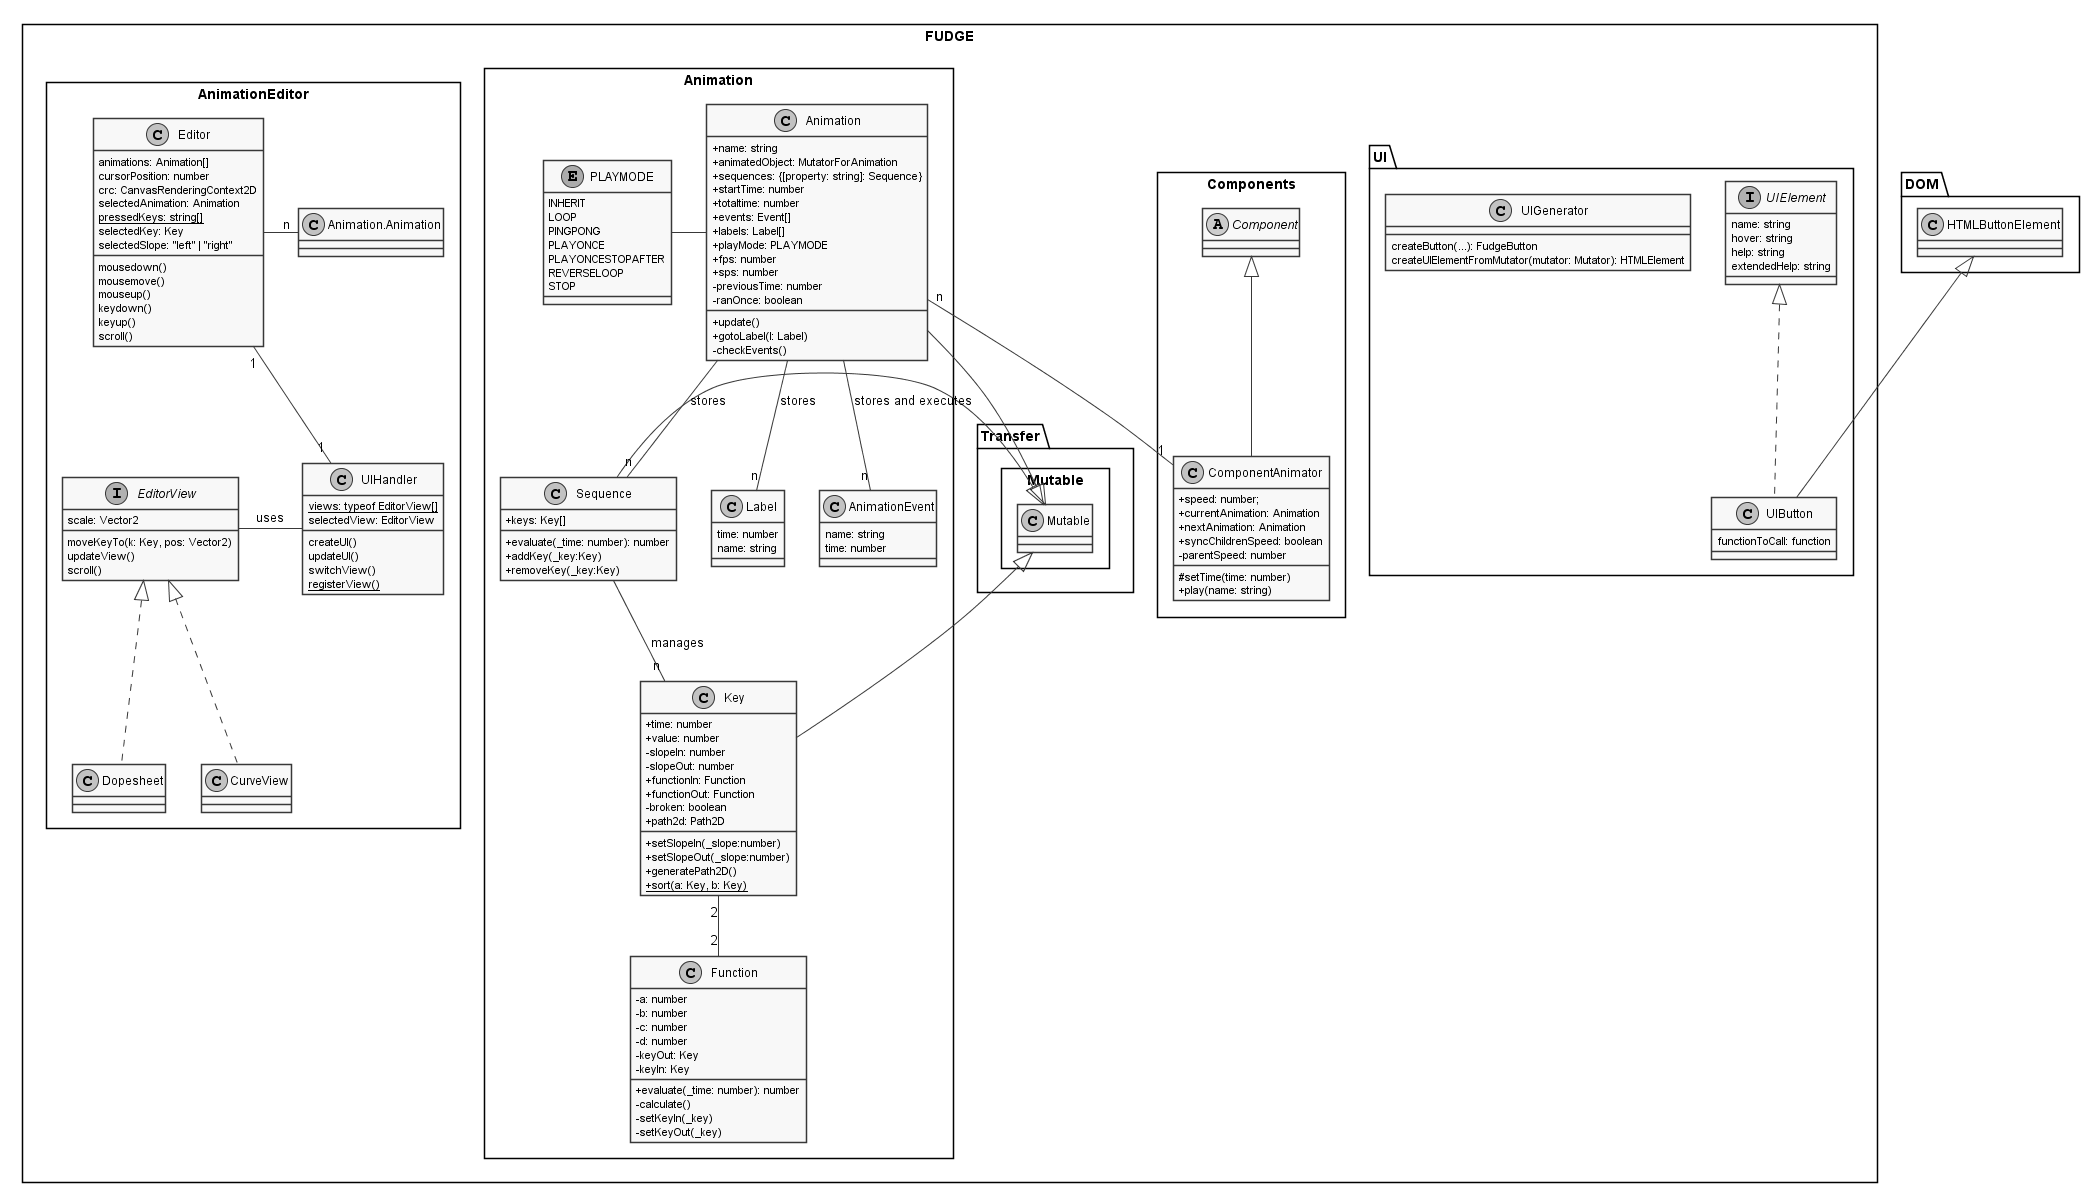

The diagram above was rendered by PlantUML. Its source (embedded in the PNG):
@startuml Animation Editor Class Diagram
skinparam monochrome true
skinparam componentStyle uml2
skinparam classAttributeIconSize 0
skinparam shadowing false
skinparam handwritten false


package FUDGE <<Rectangle>> {
	package Transfer {
		package Mutable <<Rectangle>>{
			class Mutable {

			}
		}
	}
	package Components <<Rectangle>> {
		abstract Component {

		}
		class ComponentAnimator extends Component{
			+ speed: number;
			+ currentAnimation: Animation
			+ nextAnimation: Animation
			+ syncChildrenSpeed: boolean
			- parentSpeed: number
			# setTime(time: number)
			+ play(name: string)
		}
	}

	package UI {
		package UI {
		interface UIElement{
			name: string
			hover: string
			help: string
			extendedHelp: string
		}
		class UIButton extends DOM.HTMLButtonElement implements UIElement {
			functionToCall: function
		}

		class UIGenerator {
			createButton(...): FudgeButton
			createUIElementFromMutator(mutator: Mutator): HTMLElement
		}
	}

	package Animation <<Rectangle>> {

		class Animation {
			+ name: string
			+ animatedObject: MutatorForAnimation
			+ sequences: {[property: string]: Sequence}
			+ startTime: number
			+ totaltime: number
			+ events: Event[]
			+ labels: Label[]
			+ playMode: PLAYMODE
			+ fps: number
			+ sps: number
			- previousTime: number
			- ranOnce: boolean
			+ update()
			+ gotoLabel(l: Label)
			- checkEvents()
		}

		class Sequence extends Mutable {
			+ keys: Key[]
			+ evaluate(_time: number): number
			+ addKey(_key:Key)
			+ removeKey(_key:Key)
		}

		class Key extends Mutable {
			+ time: number
			+ value: number
			- slopeIn: number
			- slopeOut: number
			+ functionIn: Function
			+ functionOut: Function
			- broken: boolean
			+ path2d: Path2D
			+ setSlopeIn(_slope:number)
			+ setSlopeOut(_slope:number)
			+ generatePath2D()
			{static} + sort(a: Key, b: Key)
		}

		class Function {
			- a: number
			- b: number
			- c: number
			- d: number
			- keyOut: Key
			- keyIn: Key
			+ evaluate(_time: number): number
			- calculate()
			- setKeyIn(_key)
			- setKeyOut(_key)
		}

		enum PLAYMODE{
			INHERIT
			LOOP
			PINGPONG
			PLAYONCE
			PLAYONCESTOPAFTER
			REVERSELOOP
			STOP
		}

		class Label {
			time: number
			name: string
		}

		class AnimationEvent {
			name: string
			time: number
		}

		ComponentAnimator "1" -up- "n" Animation
		Animation -- "n" Sequence : stores
		Animation --|> Mutable
		Sequence -- "n" Key : manages
		Key "2" -- "2" Function
		Animation -- "n" AnimationEvent : stores and executes
		Animation -- "n" Label : stores
		Animation -left- PLAYMODE
	}
	package AnimationEditor <<Rectangle>> {
		class Editor {
			animations: Animation[]
			cursorPosition: number
			crc: CanvasRenderingContext2D
			selectedAnimation: Animation
			{static} pressedKeys: string[]
			selectedKey: Key
			selectedSlope: "left" | "right"
			mousedown()
			mousemove()
			mouseup()
			keydown()
			keyup()
			scroll()
		}

		class UIHandler {
			{static} views: typeof EditorView[]
			selectedView: EditorView
			
			createUI()
			updateUI()
			switchView()
			{static} registerView()
		}

		interface EditorView{
			scale: Vector2
			moveKeyTo(k: Key, pos: Vector2)
			updateView()
			scroll()
		}
		class Dopesheet implements EditorView {
		
		}
		 
		class CurveView implements EditorView {
		
		}
		
		Editor -right- "n" Animation.Animation
		Editor "1" -- "1" UIHandler
		UIHandler -left- EditorView: uses
	}
}
@enduml